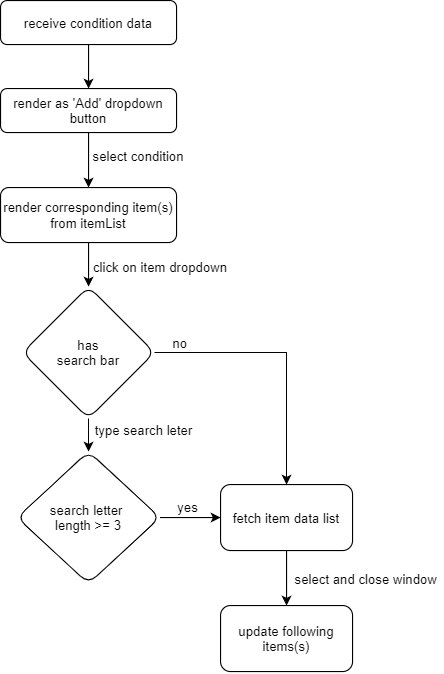

The diagram above was exported from draw.io. Its source (the exported page's mxGraphModel, read from the mxfile embedded in the PNG):
<mxGraphModel dx="1185" dy="594" grid="1" gridSize="10" guides="1" tooltips="1" connect="1" arrows="1" fold="1" page="1" pageScale="1" pageWidth="850" pageHeight="1100" math="0" shadow="0">
  <root>
    <mxCell id="EU9bZ1wp095flC9EGesC-0" />
    <mxCell id="EU9bZ1wp095flC9EGesC-1" parent="EU9bZ1wp095flC9EGesC-0" />
    <mxCell id="JQzvpDd3gCm3aKp0jIv9-1" style="edgeStyle=orthogonalEdgeStyle;rounded=0;orthogonalLoop=1;jettySize=auto;html=1;entryX=0.5;entryY=0;entryDx=0;entryDy=0;" edge="1" parent="EU9bZ1wp095flC9EGesC-1" source="EU9bZ1wp095flC9EGesC-2" target="JQzvpDd3gCm3aKp0jIv9-0">
      <mxGeometry relative="1" as="geometry" />
    </mxCell>
    <mxCell id="EU9bZ1wp095flC9EGesC-2" value="receive condition data" style="rounded=1;whiteSpace=wrap;html=1;" vertex="1" parent="EU9bZ1wp095flC9EGesC-1">
      <mxGeometry x="320" y="80" width="160" height="40" as="geometry" />
    </mxCell>
    <mxCell id="JQzvpDd3gCm3aKp0jIv9-3" style="edgeStyle=orthogonalEdgeStyle;rounded=0;orthogonalLoop=1;jettySize=auto;html=1;entryX=0.5;entryY=0;entryDx=0;entryDy=0;" edge="1" parent="EU9bZ1wp095flC9EGesC-1" source="JQzvpDd3gCm3aKp0jIv9-0" target="JQzvpDd3gCm3aKp0jIv9-2">
      <mxGeometry relative="1" as="geometry" />
    </mxCell>
    <mxCell id="JQzvpDd3gCm3aKp0jIv9-0" value="render as 'Add' dropdown button" style="rounded=1;whiteSpace=wrap;html=1;" vertex="1" parent="EU9bZ1wp095flC9EGesC-1">
      <mxGeometry x="320" y="160" width="160" height="40" as="geometry" />
    </mxCell>
    <mxCell id="JQzvpDd3gCm3aKp0jIv9-6" style="edgeStyle=orthogonalEdgeStyle;rounded=0;orthogonalLoop=1;jettySize=auto;html=1;entryX=0.5;entryY=0;entryDx=0;entryDy=0;" edge="1" parent="EU9bZ1wp095flC9EGesC-1" source="JQzvpDd3gCm3aKp0jIv9-2" target="DTBdMaYg2VzFCsKwQkxW-2">
      <mxGeometry relative="1" as="geometry">
        <mxPoint x="400" y="350" as="targetPoint" />
      </mxGeometry>
    </mxCell>
    <mxCell id="JQzvpDd3gCm3aKp0jIv9-2" value="render corresponding item(s) from itemList" style="rounded=1;whiteSpace=wrap;html=1;" vertex="1" parent="EU9bZ1wp095flC9EGesC-1">
      <mxGeometry x="320" y="250" width="160" height="50" as="geometry" />
    </mxCell>
    <mxCell id="JQzvpDd3gCm3aKp0jIv9-4" value="select condition&lt;br&gt;" style="text;html=1;align=center;verticalAlign=middle;resizable=0;points=[];autosize=1;" vertex="1" parent="EU9bZ1wp095flC9EGesC-1">
      <mxGeometry x="395" y="211" width="100" height="20" as="geometry" />
    </mxCell>
    <mxCell id="JQzvpDd3gCm3aKp0jIv9-7" value="click on item dropdown" style="text;html=1;align=center;verticalAlign=middle;resizable=0;points=[];autosize=1;" vertex="1" parent="EU9bZ1wp095flC9EGesC-1">
      <mxGeometry x="395" y="312" width="140" height="20" as="geometry" />
    </mxCell>
    <mxCell id="DTBdMaYg2VzFCsKwQkxW-0" style="edgeStyle=orthogonalEdgeStyle;rounded=0;orthogonalLoop=1;jettySize=auto;html=1;entryX=0.5;entryY=0;entryDx=0;entryDy=0;" edge="1" parent="EU9bZ1wp095flC9EGesC-1" source="DTBdMaYg2VzFCsKwQkxW-2" target="DTBdMaYg2VzFCsKwQkxW-3">
      <mxGeometry relative="1" as="geometry">
        <Array as="points">
          <mxPoint x="580" y="400" />
        </Array>
      </mxGeometry>
    </mxCell>
    <mxCell id="DTBdMaYg2VzFCsKwQkxW-1" style="edgeStyle=orthogonalEdgeStyle;rounded=0;orthogonalLoop=1;jettySize=auto;html=1;entryX=0.5;entryY=0;entryDx=0;entryDy=0;" edge="1" parent="EU9bZ1wp095flC9EGesC-1" source="DTBdMaYg2VzFCsKwQkxW-2">
      <mxGeometry relative="1" as="geometry">
        <mxPoint x="400" y="490" as="targetPoint" />
      </mxGeometry>
    </mxCell>
    <mxCell id="DTBdMaYg2VzFCsKwQkxW-2" value="has&lt;br&gt;search bar" style="rhombus;whiteSpace=wrap;html=1;rounded=1;" vertex="1" parent="EU9bZ1wp095flC9EGesC-1">
      <mxGeometry x="340" y="340" width="120" height="120" as="geometry" />
    </mxCell>
    <mxCell id="Ezp_UGvbMBjNRDk2nMTm-1" style="edgeStyle=orthogonalEdgeStyle;rounded=0;orthogonalLoop=1;jettySize=auto;html=1;entryX=0.5;entryY=0;entryDx=0;entryDy=0;" edge="1" parent="EU9bZ1wp095flC9EGesC-1" source="DTBdMaYg2VzFCsKwQkxW-3" target="Ezp_UGvbMBjNRDk2nMTm-0">
      <mxGeometry relative="1" as="geometry" />
    </mxCell>
    <mxCell id="DTBdMaYg2VzFCsKwQkxW-3" value="fetch item data list" style="rounded=1;whiteSpace=wrap;html=1;" vertex="1" parent="EU9bZ1wp095flC9EGesC-1">
      <mxGeometry x="520" y="520" width="120" height="60" as="geometry" />
    </mxCell>
    <mxCell id="DTBdMaYg2VzFCsKwQkxW-4" value="no" style="text;html=1;align=center;verticalAlign=middle;resizable=0;points=[];autosize=1;" vertex="1" parent="EU9bZ1wp095flC9EGesC-1">
      <mxGeometry x="468" y="381" width="30" height="20" as="geometry" />
    </mxCell>
    <mxCell id="DTBdMaYg2VzFCsKwQkxW-5" value="type search leter&lt;br&gt;" style="text;html=1;align=center;verticalAlign=middle;resizable=0;points=[];autosize=1;" vertex="1" parent="EU9bZ1wp095flC9EGesC-1">
      <mxGeometry x="400" y="460" width="100" height="20" as="geometry" />
    </mxCell>
    <mxCell id="DTBdMaYg2VzFCsKwQkxW-6" style="edgeStyle=orthogonalEdgeStyle;rounded=0;orthogonalLoop=1;jettySize=auto;html=1;entryX=0;entryY=0.5;entryDx=0;entryDy=0;" edge="1" parent="EU9bZ1wp095flC9EGesC-1" source="DTBdMaYg2VzFCsKwQkxW-7" target="DTBdMaYg2VzFCsKwQkxW-3">
      <mxGeometry relative="1" as="geometry" />
    </mxCell>
    <mxCell id="DTBdMaYg2VzFCsKwQkxW-7" value="search letter &lt;br&gt;length &amp;gt;= 3" style="rhombus;whiteSpace=wrap;html=1;rounded=1;" vertex="1" parent="EU9bZ1wp095flC9EGesC-1">
      <mxGeometry x="335" y="490" width="130" height="120" as="geometry" />
    </mxCell>
    <mxCell id="DTBdMaYg2VzFCsKwQkxW-8" value="yes&lt;br&gt;" style="text;html=1;align=center;verticalAlign=middle;resizable=0;points=[];autosize=1;" vertex="1" parent="EU9bZ1wp095flC9EGesC-1">
      <mxGeometry x="475" y="530" width="30" height="20" as="geometry" />
    </mxCell>
    <mxCell id="Ezp_UGvbMBjNRDk2nMTm-0" value="update following items(s)" style="rounded=1;whiteSpace=wrap;html=1;" vertex="1" parent="EU9bZ1wp095flC9EGesC-1">
      <mxGeometry x="520" y="630" width="120" height="60" as="geometry" />
    </mxCell>
    <mxCell id="Ezp_UGvbMBjNRDk2nMTm-2" value="select and close window&lt;br&gt;" style="text;html=1;align=center;verticalAlign=middle;resizable=0;points=[];autosize=1;" vertex="1" parent="EU9bZ1wp095flC9EGesC-1">
      <mxGeometry x="582" y="596" width="140" height="20" as="geometry" />
    </mxCell>
  </root>
</mxGraphModel>